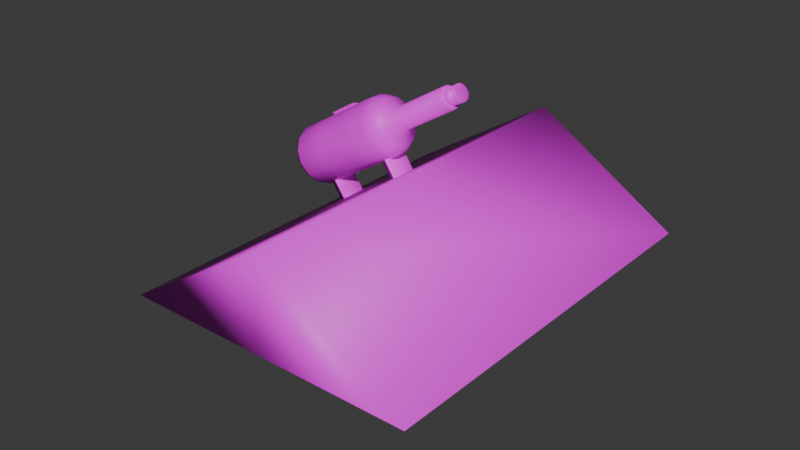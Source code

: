 # Source: barroof-col.blend  (saved by Blender 4.1.23; exported with 4.5.12 LTS)
import bpy
from mathutils import Matrix  # noqa: F401  (used for matrix-valued properties, if any)

bpy.ops.wm.read_factory_settings(use_empty=True)
scene = bpy.context.scene
scene.name = 'Scene'

# ---- collections
col_collection = bpy.data.collections.new('Collection'); scene.collection.children.link(col_collection)

# ---- images (referenced by path relative to the original .blend; pixels are not part of the script)
import os
ASSET_DIR = os.environ.get("B2B_ASSET_DIR", "")  # directory of the original .blend (textures are referenced by path, not embedded)
HERE = os.path.dirname(os.path.abspath(__file__))  # packed textures are extracted next to this script under _unpacked/

def load_image(name, relpath, width, height, colorspace="sRGB"):
    """Load a texture the original file referenced (path relative to the .blend, or extracted next to this script)."""
    p = next((c for c in (os.path.join(HERE, relpath), os.path.join(ASSET_DIR, relpath)) if relpath and os.path.exists(c)), "")
    if p:
        img = bpy.data.images.load(p, check_existing=True)
        img.name = name
    else:  # same state as the original file: an image datablock whose file is absent (Cycles renders it pink)
        img = bpy.data.images.new(name, width, height)
        img.source = "FILE"
        img.filepath = "//" + (relpath or name)
    img.colorspace_settings.name = colorspace
    return img
img_untitled = load_image('Untitled', '', 1024, 1024, 'sRGB')

# ---- materials (node trees are filled in below, after node groups)
mat_material = bpy.data.materials.new('Material')
mat_material.use_transparent_shadow = False

# ---- material node trees
mat_material.use_nodes = True; mat_material.node_tree.nodes.clear()
_N = mat_material.node_tree.nodes; _L = mat_material.node_tree.links
n0 = _N.new('ShaderNodeBsdfPrincipled'); n0.name = 'Principled BSDF'; n0.location = (10, 300)
n1 = _N.new('ShaderNodeOutputMaterial'); n1.name = 'Material Output'; n1.location = (300, 300)
n2 = _N.new('ShaderNodeTexImage'); n2.name = 'Image Texture'; n2.location = (-280, 275)
n2.image = img_untitled
_L.new(n0.outputs[0], n1.inputs[0])
_L.new(n2.outputs[0], n0.inputs[0])
n1.is_active_output = True

# ---- world
world_world = bpy.data.worlds.new('World'); scene.world = world_world
world_world.use_nodes = True; world_world.node_tree.nodes.clear()
_N = world_world.node_tree.nodes; _L = world_world.node_tree.links
n0 = _N.new('ShaderNodeOutputWorld'); n0.name = 'World Output'; n0.location = (300, 300)
n1 = _N.new('ShaderNodeBackground'); n1.name = 'Background'; n1.location = (10, 300)
n1.inputs[0].default_value = (0.05088, 0.05088, 0.05088, 1.0)
_L.new(n1.outputs[0], n0.inputs[0])
n0.is_active_output = True
world_world.color = (0.05088, 0.05088, 0.05088)
world_world.use_sun_shadow = False
world_world.sun_shadow_jitter_overblur = 0.0

# ---- meshes
me_cube_002 = bpy.data.meshes.new('Cube.002')
me_cube_002.from_pydata([(-23.63, -0.8562, -2.344), (-23.63, -0.8562, -0.3439), (-23.63, 1.144, -2.344), (-23.63, 1.144, -0.3439), (-21.63, -0.8562, -2.344), (-21.63, -0.8562, -0.3439), (-21.63, 1.144, -2.344), (-21.63, 1.144, -0.3439), (-35.93, -18.93, -1.838), (-35.93, 15.02, -1.838), (24.12, -18.93, -10.32), (24.12, 15.02, -10.32), (-5.905, 15.02, -6.077), (6.888, 15.02, -2.162), (-5.905, -18.93, -6.077), (6.888, -18.93, -2.162), (4.675, 0.8381, -0.04066), (4.727, 0.9349, 0.2116), (4.634, 0.5671, -0.2429), (4.611, 0.1753, -0.3552), (4.611, -0.2594, -0.3552), (4.634, -0.6512, -0.2429), (4.675, -0.9222, -0.04066), (4.727, -1.019, 0.2116), (4.779, -0.9222, 0.4638), (4.82, -0.6512, 0.6661), (4.843, -0.2594, 0.7783), (4.843, 0.1753, 0.7783), (4.82, 0.5671, 0.6661), (4.779, 0.8381, 0.4638), (-2.099, 2.505, 0.272), (2.003, 1.9, 0.2357), (-0.672, 2.424, 0.2594), (0.8296, 2.202, 0.2461), (1.9, 1.708, -0.2658), (-2.234, 2.252, -0.3854), (0.7107, 1.98, -0.3334), (-0.8026, 2.179, -0.3772), (1.818, 1.169, -0.6679), (-2.342, 1.546, -0.9127), (0.6154, 1.357, -0.7981), (-0.9072, 1.495, -0.8876), (1.772, 0.3902, -0.8911), (-2.402, 0.5246, -1.205), (0.5625, 0.4574, -1.056), (-0.9653, 0.5066, -1.171), (1.772, -0.4743, -0.8911), (-2.402, -0.6087, -1.205), (0.5625, -0.5415, -1.056), (-0.9653, -0.5907, -1.171), (1.818, -1.253, -0.6679), (-2.342, -1.63, -0.9127), (0.6154, -1.441, -0.7981), (-0.9072, -1.579, -0.8876), (1.9, -1.792, -0.2658), (-2.234, -2.336, -0.3854), (0.7107, -2.064, -0.3334), (-0.8026, -2.263, -0.3772), (2.003, -1.984, 0.2357), (-2.099, -2.589, 0.272), (0.8296, -2.287, 0.2461), (-0.672, -2.508, 0.2594), (2.106, -1.792, 0.7372), (-1.964, -2.336, 0.9295), (0.9484, -2.064, 0.8256), (-0.5415, -2.263, 0.896), (2.188, -1.253, 1.139), (-1.856, -1.63, 1.457), (1.044, -1.441, 1.29), (-0.4368, -1.579, 1.406), (2.234, -0.4743, 1.362), (-1.796, -0.6087, 1.749), (1.097, -0.5415, 1.548), (-0.3787, -0.5907, 1.69), (2.234, 0.3902, 1.362), (-1.796, 0.5246, 1.749), (1.097, 0.4574, 1.548), (-0.3787, 0.5066, 1.69), (2.188, 1.169, 1.139), (-1.856, 1.546, 1.457), (1.044, 1.357, 1.29), (-0.4368, 1.495, 1.406), (2.106, 1.708, 0.7372), (-1.964, 2.252, 0.9295), (0.9484, 1.98, 0.8256), (-0.5415, 2.179, 0.896), (-26.66, 1.939, 0.4896), (-25.08, 2.505, 0.4756), (-26.2, 2.339, 0.4855), (-25.21, 2.252, -0.1818), (-26.76, 1.743, -0.02178), (-26.32, 2.103, -0.1292), (-25.32, 1.546, -0.7091), (-26.85, 1.193, -0.4319), (-26.42, 1.442, -0.6221), (-25.38, 0.5246, -1.002), (-26.89, 0.3987, -0.6595), (-26.48, 0.4877, -0.8956), (-25.38, -0.6087, -1.002), (-26.89, -0.4828, -0.6595), (-26.48, -0.5718, -0.8956), (-25.32, -1.63, -0.7091), (-26.85, -1.277, -0.4319), (-26.42, -1.526, -0.6221), (-25.21, -2.336, -0.1818), (-26.76, -1.827, -0.02178), (-26.32, -2.187, -0.1292), (-25.08, -2.589, 0.4756), (-26.66, -2.023, 0.4896), (-26.2, -2.423, 0.4855), (-24.95, -2.336, 1.133), (-26.55, -1.827, 1.001), (-26.07, -2.187, 1.1), (-24.84, -1.63, 1.66), (-26.47, -1.277, 1.411), (-25.97, -1.526, 1.593), (-24.78, -0.6087, 1.953), (-26.42, -0.4828, 1.639), (-25.91, -0.5718, 1.867), (-24.78, 0.5246, 1.953), (-26.42, 0.3987, 1.639), (-25.91, 0.4877, 1.867), (-24.84, 1.546, 1.66), (-26.47, 1.193, 1.411), (-25.97, 1.442, 1.593), (-24.95, 2.252, 1.133), (-26.55, 1.743, 1.001), (-26.07, 2.103, 1.1), (19.26, 0.7205, -0.1361), (18.89, 0.8381, -0.1666), (18.95, 0.9349, 0.0856), (19.31, 0.8043, 0.08237), (19.23, 0.4857, -0.3114), (18.85, 0.5671, -0.3689), (19.21, 0.1463, -0.4086), (18.83, 0.1753, -0.4811), (19.21, -0.2304, -0.4086), (18.83, -0.2594, -0.4811), (19.23, -0.5698, -0.3114), (18.85, -0.6512, -0.3689), (19.26, -0.8046, -0.1361), (18.89, -0.9222, -0.1666), (19.31, -0.8884, 0.08237), (18.95, -1.019, 0.0856), (19.35, -0.8046, 0.3009), (19.0, -0.9222, 0.3378), (19.39, -0.5698, 0.4761), (19.04, -0.6512, 0.5401), (19.41, -0.2304, 0.5734), (19.06, -0.2594, 0.6523), (19.41, 0.1463, 0.5734), (19.06, 0.1753, 0.6523), (19.39, 0.4857, 0.4761), (19.04, 0.5671, 0.5401), (19.35, 0.7205, 0.3009), (19.0, 0.8381, 0.3378), (19.31, 0.71, 0.08237), (19.27, 0.6355, -0.1118), (19.24, 0.4269, -0.2675), (19.22, 0.1253, -0.3539), (19.22, -0.2094, -0.3539), (19.24, -0.5109, -0.2675), (19.27, -0.7196, -0.1118), (19.31, -0.7941, 0.08237), (19.35, -0.7196, 0.2765), (19.38, -0.5109, 0.4322), (19.4, -0.2094, 0.5187), (19.4, 0.1253, 0.5187), (19.38, 0.4269, 0.4322), (19.35, 0.6355, 0.2765), (19.12, 0.71, 0.08407), (19.08, 0.6355, -0.1101), (19.05, 0.4269, -0.2658), (19.03, 0.1253, -0.3522), (19.03, -0.2094, -0.3522), (19.05, -0.5109, -0.2658), (19.08, -0.7196, -0.1101), (19.12, -0.7941, 0.08407), (19.16, -0.7196, 0.2782), (19.19, -0.5109, 0.4339), (19.21, -0.2094, 0.5204), (19.21, 0.1253, 0.5204), (19.19, 0.4269, 0.4339), (19.16, 0.6355, 0.2782), (19.12, 0.636, 0.08407), (19.08, 0.5689, -0.09099), (19.05, 0.3807, -0.2314), (19.04, 0.1088, -0.3093), (19.04, -0.1929, -0.3093), (19.05, -0.4648, -0.2314), (19.08, -0.653, -0.09099), (19.12, -0.7201, 0.08407), (19.15, -0.653, 0.2591), (19.18, -0.4648, 0.3995), (19.2, -0.1929, 0.4774), (19.2, 0.1088, 0.4774), (19.18, 0.3807, 0.3995), (19.15, 0.5689, 0.2591), (22.21, 0.7092, 0.05669), (22.41, 0.6428, 0.05493), (22.37, 0.575, -0.1219), (22.17, 0.6348, -0.1373), (22.34, 0.3849, -0.2637), (22.14, 0.4264, -0.2928), (22.32, 0.1103, -0.3424), (22.12, 0.1251, -0.3791), (22.32, -0.1944, -0.3424), (22.12, -0.2092, -0.3791), (22.34, -0.469, -0.2637), (22.14, -0.5105, -0.2928), (22.37, -0.6591, -0.1219), (22.17, -0.7189, -0.1373), (22.41, -0.7269, 0.05493), (22.21, -0.7933, 0.05669), (22.44, -0.6591, 0.2317), (22.25, -0.7189, 0.2506), (22.47, -0.469, 0.3735), (22.28, -0.5105, 0.4062), (22.49, -0.1944, 0.4522), (22.3, -0.2092, 0.4925), (22.49, 0.1103, 0.4522), (22.3, 0.1251, 0.4925), (22.47, 0.3849, 0.3735), (22.28, 0.4264, 0.4062), (22.44, 0.575, 0.2317), (22.25, 0.6348, 0.2506), (-17.28, 2.252, 1.065), (-9.625, 2.252, 0.9974), (-9.76, 2.505, 0.3399), (-17.42, 2.505, 0.4078), (-9.894, 2.252, -0.3176), (-17.55, 2.252, -0.2497), (-10.0, 1.546, -0.8448), (-17.66, 1.546, -0.7769), (-10.06, 0.5246, -1.137), (-17.72, 0.5246, -1.07), (-10.06, -0.6087, -1.137), (-17.72, -0.6087, -1.07), (-10.0, -1.63, -0.8448), (-17.66, -1.63, -0.7769), (-9.894, -2.336, -0.3176), (-17.55, -2.336, -0.2497), (-9.76, -2.589, 0.3399), (-17.42, -2.589, 0.4078), (-9.625, -2.336, 0.9974), (-17.28, -2.336, 1.065), (-9.517, -1.63, 1.525), (-17.18, -1.63, 1.592), (-9.457, -0.6087, 1.817), (-17.12, -0.6087, 1.885), (-9.457, 0.5246, 1.817), (-17.12, 0.5246, 1.885), (-9.517, 1.546, 1.525), (-17.18, 1.546, 1.592), (-17.27, 2.542, 1.117), (-9.614, 2.542, 1.049), (-9.766, 2.794, 0.3087), (-17.43, 2.794, 0.3766), (-9.918, 2.542, -0.4319), (-17.58, 2.542, -0.364), (-10.04, 1.75, -1.026), (-17.7, 1.75, -0.958), (-9.425, 0.3256, 1.973), (-17.08, 0.3256, 2.041), (-9.492, 1.835, 1.643), (-17.15, 1.835, 1.711), (-5.515, -0.8562, -2.774), (-5.515, -0.8562, -0.7735), (-5.515, 1.144, -2.774), (-5.515, 1.144, -0.7735), (-3.515, -0.8562, -2.774), (-3.515, -0.8562, -0.7735), (-3.515, 1.144, -2.774), (-3.515, 1.144, -0.7735), (-26.8, 0.3731, -0.2132), (-26.73, -0.5176, 0.1486), (-26.64, -1.303, 0.582), (-26.68, 1.219, 0.3973), (-26.59, 0.4335, 0.8306), (-26.51, -0.4572, 1.192)], [], [(0, 1, 3, 2), (2, 3, 7, 6), (6, 7, 5, 4), (4, 5, 1, 0), (2, 6, 4, 0), (7, 3, 1, 5), (12, 13, 11), (14, 15, 8), (12, 11, 10, 14), (13, 9, 8, 15), (11, 13, 15, 10), (9, 12, 14, 8), (10, 15, 14), (9, 13, 12), (228, 30, 35, 230), (38, 34, 16, 18), (42, 38, 18, 19), (46, 42, 19, 20), (50, 46, 20, 21), (54, 50, 21, 22), (58, 54, 22, 23), (62, 58, 23, 24), (66, 62, 24, 25), (70, 66, 25, 26), (74, 70, 26, 27), (78, 74, 27, 28), (230, 35, 39, 232), (82, 78, 28, 29), (31, 82, 29, 17), (227, 83, 30, 228), (20, 19, 135, 137), (242, 59, 63, 244), (252, 79, 83, 227), (238, 51, 55, 240), (248, 71, 75, 250), (232, 39, 43, 234), (234, 43, 47, 236), (244, 63, 67, 246), (240, 55, 59, 242), (250, 75, 79, 252), (236, 47, 51, 238), (246, 67, 71, 248), (18, 16, 129, 133), (28, 27, 151, 153), (21, 20, 137, 139), (29, 28, 153, 155), (22, 21, 139, 141), (23, 22, 141, 143), (19, 18, 133, 135), (24, 23, 143, 145), (25, 24, 145, 147), (142, 140, 162, 163), (26, 25, 147, 149), (17, 29, 155, 130), (27, 26, 149, 151), (35, 30, 32, 37), (37, 32, 33, 36), (36, 33, 31, 34), (39, 35, 37, 41), (41, 37, 36, 40), (40, 36, 34, 38), (43, 39, 41, 45), (45, 41, 40, 44), (44, 40, 38, 42), (47, 43, 45, 49), (49, 45, 44, 48), (48, 44, 42, 46), (51, 47, 49, 53), (53, 49, 48, 52), (52, 48, 46, 50), (55, 51, 53, 57), (57, 53, 52, 56), (56, 52, 50, 54), (59, 55, 57, 61), (61, 57, 56, 60), (60, 56, 54, 58), (63, 59, 61, 65), (65, 61, 60, 64), (64, 60, 58, 62), (67, 63, 65, 69), (69, 65, 64, 68), (68, 64, 62, 66), (71, 67, 69, 73), (73, 69, 68, 72), (72, 68, 66, 70), (75, 71, 73, 77), (77, 73, 72, 76), (76, 72, 70, 74), (79, 75, 77, 81), (81, 77, 76, 80), (80, 76, 74, 78), (83, 79, 81, 85), (85, 81, 80, 84), (84, 80, 78, 82), (30, 83, 85, 32), (32, 85, 84, 33), (33, 84, 82, 31), (34, 31, 17, 16), (87, 89, 91, 88), (88, 91, 90, 86), (89, 92, 94, 91), (91, 94, 93, 90), (92, 95, 97, 94), (94, 97, 96, 93), (95, 98, 100, 97), (97, 100, 99, 96), (98, 101, 103, 100), (100, 103, 102, 99), (101, 104, 106, 103), (103, 106, 105, 102), (104, 107, 109, 106), (106, 109, 108, 105), (107, 110, 112, 109), (109, 112, 111, 108), (110, 113, 115, 112), (112, 115, 114, 111), (113, 116, 118, 115), (115, 118, 117, 114), (116, 119, 121, 118), (118, 121, 120, 117), (119, 122, 124, 121), (121, 124, 123, 120), (122, 125, 127, 124), (124, 127, 126, 123), (125, 87, 88, 127), (127, 88, 86, 126), (129, 130, 131, 128), (133, 129, 128, 132), (135, 133, 132, 134), (137, 135, 134, 136), (139, 137, 136, 138), (141, 139, 138, 140), (143, 141, 140, 142), (145, 143, 142, 144), (147, 145, 144, 146), (149, 147, 146, 148), (151, 149, 148, 150), (153, 151, 150, 152), (155, 153, 152, 154), (130, 155, 154, 131), (16, 17, 130, 129), (156, 169, 183, 170), (152, 150, 167, 168), (138, 136, 160, 161), (148, 146, 165, 166), (134, 132, 158, 159), (144, 142, 163, 164), (154, 152, 168, 169), (128, 131, 156, 157), (140, 138, 161, 162), (150, 148, 166, 167), (131, 154, 169, 156), (136, 134, 159, 160), (146, 144, 164, 165), (132, 128, 157, 158), (178, 177, 191, 192), (163, 162, 176, 177), (164, 163, 177, 178), (157, 156, 170, 171), (165, 164, 178, 179), (158, 157, 171, 172), (166, 165, 179, 180), (159, 158, 172, 173), (167, 166, 180, 181), (160, 159, 173, 174), (168, 167, 181, 182), (161, 160, 174, 175), (169, 168, 182, 183), (162, 161, 175, 176), (187, 186, 203, 205), (171, 170, 184, 185), (179, 178, 192, 193), (172, 171, 185, 186), (180, 179, 193, 194), (173, 172, 186, 187), (181, 180, 194, 195), (174, 173, 187, 188), (182, 181, 195, 196), (175, 174, 188, 189), (183, 182, 196, 197), (176, 175, 189, 190), (170, 183, 197, 184), (177, 176, 190, 191), (184, 197, 225, 198), (195, 194, 219, 221), (188, 187, 205, 207), (196, 195, 221, 223), (189, 188, 207, 209), (197, 196, 223, 225), (190, 189, 209, 211), (191, 190, 211, 213), (186, 185, 201, 203), (192, 191, 213, 215), (193, 192, 215, 217), (194, 193, 217, 219), (199, 200, 201, 198), (200, 202, 203, 201), (202, 204, 205, 203), (204, 206, 207, 205), (206, 208, 209, 207), (208, 210, 211, 209), (210, 212, 213, 211), (212, 214, 215, 213), (214, 216, 217, 215), (216, 218, 219, 217), (218, 220, 221, 219), (220, 222, 223, 221), (222, 224, 225, 223), (224, 199, 198, 225), (185, 184, 198, 201), (113, 247, 249, 116), (247, 246, 248, 249), (98, 237, 239, 101), (237, 236, 238, 239), (119, 251, 253, 122), (253, 251, 263, 265), (104, 241, 243, 107), (241, 240, 242, 243), (110, 245, 247, 113), (245, 244, 246, 247), (95, 235, 237, 98), (235, 234, 236, 237), (92, 233, 235, 95), (233, 232, 234, 235), (116, 249, 251, 119), (249, 248, 250, 251), (101, 239, 241, 104), (239, 238, 240, 241), (122, 253, 226, 125), (251, 250, 262, 263), (107, 243, 245, 110), (243, 242, 244, 245), (125, 226, 229, 87), (233, 231, 259, 261), (89, 231, 233, 92), (228, 230, 258, 256), (87, 229, 231, 89), (232, 233, 261, 260), (263, 262, 264, 265), (265, 264, 255, 254), (254, 255, 256, 257), (259, 258, 260, 261), (257, 256, 258, 259), (226, 253, 265, 254), (230, 232, 260, 258), (250, 252, 264, 262), (229, 226, 254, 257), (252, 227, 255, 264), (231, 229, 257, 259), (227, 228, 256, 255), (266, 267, 269, 268), (268, 269, 273, 272), (272, 273, 271, 270), (270, 271, 267, 266), (268, 272, 270, 266), (273, 269, 267, 271), (99, 274, 93, 96), (274, 277, 90, 93), (277, 126, 86, 90), (102, 275, 274, 99), (275, 278, 277, 274), (278, 123, 126, 277), (105, 276, 275, 102), (276, 279, 278, 275), (279, 120, 123, 278), (108, 111, 276, 105), (111, 114, 279, 276), (114, 117, 120, 279), (208, 214, 212, 210), (206, 216, 214, 208), (204, 218, 216, 206), (202, 220, 218, 204), (200, 222, 220, 202), (199, 224, 222, 200)])
me_cube_002.polygons.foreach_set('use_smooth', [True] * 274)
_k = set([(226, 229), (226, 253), (227, 228), (227, 252), (228, 230), (229, 231), (230, 232), (231, 233), (232, 233), (232, 260), (233, 261), (250, 251), (250, 252), (250, 262), (251, 253), (251, 263), (254, 257), (254, 265), (255, 256), (255, 264), (256, 258), (257, 259), (258, 260), (259, 261), (260, 261), (262, 263), (262, 264), (263, 265)])
me_cube_002.attributes.new('sharp_edge', 'BOOLEAN', 'EDGE').data.foreach_set('value', [ (min(e.vertices), max(e.vertices)) in _k for e in me_cube_002.edges])
_uv = me_cube_002.uv_layers.new(name='UVMap')
_uv.uv.foreach_set('vector', [0.6453, 0.5138, 0.645, 0.5138, 0.645, 0.5135, 0.6453, 0.5135, 0.645, 0.5122, 0.645, 0.512, 0.6453, 0.512, 0.6453, 0.5122, 0.6453, 0.5143, 0.645, 0.5143, 0.645, 0.514, 0.6453, 0.514, 0.645, 0.5117, 0.645, 0.5114, 0.6453, 0.5114, 0.6453, 0.5117, 0.6453, 0.5135, 0.645, 0.5135, 0.645, 0.5133, 0.6453, 0.5133, 0.645, 0.5125, 0.6453, 0.5125, 0.6453, 0.5127, 0.645, 0.5127, 0.444, 0.3399, 0.5075, 0.4757, 0.444, 0.6798, 0.444, 0.3399, 0.3805, 0.4757, 0.444, 8.631e-09, -2.695e-09, 0.3399, -2.695e-09, 4.312e-08, 0.3805, 0.0, 0.3805, 0.3399, 0.8881, 0.5201, 0.8881, 1.0, 0.5075, 1.0, 0.5075, 0.5201, 0.645, -6.638e-09, 0.8587, -5.2e-09, 0.8587, 0.3805, 0.645, 0.3805, 2.425e-08, 0.6798, -2.695e-09, 0.3399, 0.3805, 0.3399, 0.3805, 0.6798, 0.444, 0.6798, 0.3805, 0.4757, 0.444, 0.3399, 0.444, -2.371e-08, 0.5075, 0.4757, 0.444, 0.3399, 0.5692, 0.1663, 0.57, 0.2443, 0.5631, 0.2434, 0.5618, 0.165, 0.559, 0.2849, 0.5661, 0.284, 0.5706, 0.3216, 0.5658, 0.3218, 0.5505, 0.2866, 0.559, 0.2849, 0.5658, 0.3218, 0.5601, 0.3225, 0.5412, 0.2891, 0.5505, 0.2866, 0.5601, 0.3225, 0.5542, 0.3236, 0.5324, 0.2922, 0.5412, 0.2891, 0.5542, 0.3236, 0.5488, 0.325, 0.525, 0.2958, 0.5324, 0.2922, 0.5488, 0.325, 0.5445, 0.3265, 0.6241, 0.2917, 0.6303, 0.2936, 0.6131, 0.3246, 0.6095, 0.3243, 0.618, 0.2909, 0.6241, 0.2917, 0.6095, 0.3243, 0.6057, 0.3243, 0.6106, 0.2905, 0.618, 0.2909, 0.6057, 0.3243, 0.601, 0.3244, 0.6018, 0.2898, 0.6106, 0.2905, 0.601, 0.3244, 0.5953, 0.3243, 0.5927, 0.2885, 0.6018, 0.2898, 0.5953, 0.3243, 0.589, 0.324, 0.5843, 0.2869, 0.5927, 0.2885, 0.589, 0.324, 0.5831, 0.3233, 0.5618, 0.165, 0.5631, 0.2434, 0.5543, 0.243, 0.5524, 0.1639, 0.5774, 0.2853, 0.5843, 0.2869, 0.5831, 0.3233, 0.5783, 0.3225, 0.5719, 0.2842, 0.5774, 0.2853, 0.5783, 0.3225, 0.5745, 0.3219, 0.5766, 0.1677, 0.5769, 0.2455, 0.57, 0.2443, 0.5692, 0.1663, 0.5542, 0.3236, 0.5601, 0.3225, 0.5649, 0.5176, 0.5591, 0.5177, 0.6372, 0.1668, 0.6346, 0.2478, 0.6271, 0.2485, 0.6296, 0.1681, 0.5859, 0.1688, 0.5855, 0.2468, 0.5769, 0.2455, 0.5766, 0.1677, 0.5177, 0.1645, 0.5205, 0.2464, 0.5108, 0.2485, 0.5082, 0.1658, 0.609, 0.1695, 0.6072, 0.2486, 0.5959, 0.2479, 0.5971, 0.1694, 0.5524, 0.1639, 0.5543, 0.243, 0.5436, 0.2434, 0.5411, 0.1635, 0.5411, 0.1635, 0.5436, 0.2434, 0.5318, 0.2446, 0.529, 0.1637, 0.6296, 0.1681, 0.6271, 0.2485, 0.6179, 0.2488, 0.6203, 0.169, 0.6447, 0.1656, 0.6423, 0.2471, 0.6346, 0.2478, 0.6372, 0.1668, 0.5971, 0.1694, 0.5959, 0.2479, 0.5855, 0.2468, 0.5859, 0.1688, 0.529, 0.1637, 0.5318, 0.2446, 0.5205, 0.2464, 0.5177, 0.1645, 0.6203, 0.169, 0.6179, 0.2488, 0.6072, 0.2486, 0.609, 0.1695, 0.5658, 0.3218, 0.5706, 0.3216, 0.5749, 0.5182, 0.5704, 0.5178, 0.5831, 0.3233, 0.589, 0.324, 0.5921, 0.5201, 0.5866, 0.5198, 0.5488, 0.325, 0.5542, 0.3236, 0.5591, 0.5177, 0.5536, 0.5181, 0.5783, 0.3225, 0.5831, 0.3233, 0.5866, 0.5198, 0.582, 0.5194, 0.5445, 0.3265, 0.5488, 0.325, 0.5536, 0.5181, 0.5491, 0.5188, 0.6095, 0.3243, 0.6131, 0.3246, 0.615, 0.5176, 0.6114, 0.5183, 0.5601, 0.3225, 0.5658, 0.3218, 0.5704, 0.5178, 0.5649, 0.5176, 0.6057, 0.3243, 0.6095, 0.3243, 0.6114, 0.5183, 0.6079, 0.519, 0.601, 0.3244, 0.6057, 0.3243, 0.6079, 0.519, 0.6033, 0.5196, 0.08255, 0.6844, 0.08482, 0.6842, 0.08496, 0.685, 0.08292, 0.6852, 0.5953, 0.3243, 0.601, 0.3244, 0.6033, 0.5196, 0.5979, 0.52, 0.5745, 0.3219, 0.5783, 0.3225, 0.582, 0.5194, 0.5784, 0.5188, 0.589, 0.324, 0.5953, 0.3243, 0.5979, 0.52, 0.5921, 0.5201, 0.5631, 0.2434, 0.57, 0.2443, 0.5705, 0.2579, 0.5639, 0.2572, 0.5639, 0.2572, 0.5705, 0.2579, 0.5712, 0.2722, 0.565, 0.2718, 0.565, 0.2718, 0.5712, 0.2722, 0.5719, 0.2842, 0.5661, 0.284, 0.5543, 0.243, 0.5631, 0.2434, 0.5639, 0.2572, 0.5556, 0.2572, 0.5556, 0.2572, 0.5639, 0.2572, 0.565, 0.2718, 0.5573, 0.2723, 0.5573, 0.2723, 0.565, 0.2718, 0.5661, 0.284, 0.559, 0.2849, 0.5436, 0.2434, 0.5543, 0.243, 0.5556, 0.2572, 0.5453, 0.2581, 0.5453, 0.2581, 0.5556, 0.2572, 0.5573, 0.2723, 0.5478, 0.2738, 0.5478, 0.2738, 0.5573, 0.2723, 0.559, 0.2849, 0.5505, 0.2866, 0.5318, 0.2446, 0.5436, 0.2434, 0.5453, 0.2581, 0.5339, 0.2598, 0.5339, 0.2598, 0.5453, 0.2581, 0.5478, 0.2738, 0.5374, 0.2761, 0.5374, 0.2761, 0.5478, 0.2738, 0.5505, 0.2866, 0.5412, 0.2891, 0.5205, 0.2464, 0.5318, 0.2446, 0.5339, 0.2598, 0.5229, 0.2622, 0.5229, 0.2622, 0.5339, 0.2598, 0.5374, 0.2761, 0.5273, 0.279, 0.5273, 0.279, 0.5374, 0.2761, 0.5412, 0.2891, 0.5324, 0.2922, 0.5108, 0.2485, 0.5205, 0.2464, 0.5229, 0.2622, 0.5134, 0.2651, 0.5134, 0.2651, 0.5229, 0.2622, 0.5273, 0.279, 0.5187, 0.2824, 0.5187, 0.2824, 0.5273, 0.279, 0.5324, 0.2922, 0.525, 0.2958, 0.6346, 0.2478, 0.6423, 0.2471, 0.6403, 0.2632, 0.6325, 0.2629, 0.6325, 0.2629, 0.6403, 0.2632, 0.6357, 0.2802, 0.6286, 0.279, 0.6286, 0.279, 0.6357, 0.2802, 0.6303, 0.2936, 0.6241, 0.2917, 0.6271, 0.2485, 0.6346, 0.2478, 0.6325, 0.2629, 0.6251, 0.2632, 0.6251, 0.2632, 0.6325, 0.2629, 0.6286, 0.279, 0.6218, 0.2786, 0.6218, 0.2786, 0.6286, 0.279, 0.6241, 0.2917, 0.618, 0.2909, 0.6179, 0.2488, 0.6271, 0.2485, 0.6251, 0.2632, 0.6163, 0.2632, 0.6163, 0.2632, 0.6251, 0.2632, 0.6218, 0.2786, 0.6135, 0.2784, 0.6135, 0.2784, 0.6218, 0.2786, 0.618, 0.2909, 0.6106, 0.2905, 0.6072, 0.2486, 0.6179, 0.2488, 0.6163, 0.2632, 0.6058, 0.2628, 0.6058, 0.2628, 0.6163, 0.2632, 0.6135, 0.2784, 0.6039, 0.2777, 0.6039, 0.2777, 0.6135, 0.2784, 0.6106, 0.2905, 0.6018, 0.2898, 0.5959, 0.2479, 0.6072, 0.2486, 0.6058, 0.2628, 0.595, 0.2618, 0.595, 0.2618, 0.6058, 0.2628, 0.6039, 0.2777, 0.5938, 0.2765, 0.5938, 0.2765, 0.6039, 0.2777, 0.6018, 0.2898, 0.5927, 0.2885, 0.5855, 0.2468, 0.5959, 0.2479, 0.595, 0.2618, 0.5851, 0.2605, 0.5851, 0.2605, 0.595, 0.2618, 0.5938, 0.2765, 0.5846, 0.275, 0.5846, 0.275, 0.5938, 0.2765, 0.5927, 0.2885, 0.5843, 0.2869, 0.5769, 0.2455, 0.5855, 0.2468, 0.5851, 0.2605, 0.577, 0.2591, 0.577, 0.2591, 0.5851, 0.2605, 0.5846, 0.275, 0.5771, 0.2734, 0.5771, 0.2734, 0.5846, 0.275, 0.5843, 0.2869, 0.5774, 0.2853, 0.57, 0.2443, 0.5769, 0.2455, 0.577, 0.2591, 0.5705, 0.2579, 0.5705, 0.2579, 0.577, 0.2591, 0.5771, 0.2734, 0.5712, 0.2722, 0.5712, 0.2722, 0.5771, 0.2734, 0.5774, 0.2853, 0.5719, 0.2842, 0.5661, 0.284, 0.5719, 0.2842, 0.5745, 0.3219, 0.5706, 0.3216, 0.6568, 0.4603, 0.6568, 0.4697, 0.64, 0.4697, 0.64, 0.4603, 0.64, 0.4603, 0.64, 0.4697, 0.6315, 0.4697, 0.6315, 0.4603, 0.6568, 0.4697, 0.6568, 0.4791, 0.64, 0.4791, 0.64, 0.4697, 0.64, 0.4697, 0.64, 0.4791, 0.6315, 0.4791, 0.6315, 0.4697, 0.6568, 0.4791, 0.6568, 0.4885, 0.64, 0.4885, 0.64, 0.4791, 0.64, 0.4791, 0.64, 0.4885, 0.6315, 0.4885, 0.6315, 0.4791, 0.6568, 0.4885, 0.6568, 0.4979, 0.64, 0.4979, 0.64, 0.4885, 0.64, 0.4885, 0.64, 0.4979, 0.6315, 0.4979, 0.6315, 0.4885, 0.6568, 0.4979, 0.6568, 0.5073, 0.64, 0.5073, 0.64, 0.4979, 0.64, 0.4979, 0.64, 0.5073, 0.6315, 0.5073, 0.6315, 0.4979, 0.6568, 0.5073, 0.6568, 0.5167, 0.64, 0.5167, 0.64, 0.5073, 0.64, 0.5073, 0.64, 0.5167, 0.6315, 0.5167, 0.6315, 0.5073, 0.6568, 0.3851, 0.6568, 0.3945, 0.64, 0.3945, 0.64, 0.3851, 0.64, 0.3851, 0.64, 0.3945, 0.6315, 0.3945, 0.6315, 0.3851, 0.6568, 0.3945, 0.6568, 0.4039, 0.64, 0.4039, 0.64, 0.3945, 0.64, 0.3945, 0.64, 0.4039, 0.6315, 0.4039, 0.6315, 0.3945, 0.6568, 0.4039, 0.6568, 0.4133, 0.64, 0.4133, 0.64, 0.4039, 0.64, 0.4039, 0.64, 0.4133, 0.6315, 0.4133, 0.6315, 0.4039, 0.6568, 0.4133, 0.6568, 0.4227, 0.64, 0.4227, 0.64, 0.4133, 0.64, 0.4133, 0.64, 0.4227, 0.6315, 0.4227, 0.6315, 0.4133, 0.6568, 0.4227, 0.6568, 0.4321, 0.64, 0.4321, 0.64, 0.4227, 0.64, 0.4227, 0.64, 0.4321, 0.6315, 0.4321, 0.6315, 0.4227, 0.6568, 0.4321, 0.6568, 0.4415, 0.64, 0.4415, 0.64, 0.4321, 0.64, 0.4321, 0.64, 0.4415, 0.6315, 0.4415, 0.6315, 0.4321, 0.6568, 0.4415, 0.6568, 0.4509, 0.64, 0.4509, 0.64, 0.4415, 0.64, 0.4415, 0.64, 0.4509, 0.6315, 0.4509, 0.6315, 0.4415, 0.6568, 0.4509, 0.6568, 0.4603, 0.64, 0.4603, 0.64, 0.4509, 0.64, 0.4509, 0.64, 0.4603, 0.6315, 0.4603, 0.6315, 0.4509, 0.0943, 0.701, 0.09138, 0.7036, 0.08888, 0.6998, 0.09067, 0.6984, 0.09623, 0.6967, 0.0943, 0.701, 0.09067, 0.6984, 0.09161, 0.6956, 0.09623, 0.691, 0.09623, 0.6967, 0.09161, 0.6956, 0.09136, 0.6919, 0.0938, 0.6854, 0.09623, 0.691, 0.09136, 0.6919, 0.0899, 0.6882, 0.08985, 0.6815, 0.0938, 0.6854, 0.0899, 0.6882, 0.08747, 0.6855, 0.08552, 0.6798, 0.08985, 0.6815, 0.08747, 0.6855, 0.08482, 0.6842, 0.08173, 0.68, 0.08552, 0.6798, 0.08482, 0.6842, 0.08255, 0.6844, 0.07838, 0.6823, 0.08173, 0.68, 0.08255, 0.6844, 0.08097, 0.6859, 0.07609, 0.6868, 0.07838, 0.6823, 0.08097, 0.6859, 0.08019, 0.6886, 0.07599, 0.6926, 0.07609, 0.6868, 0.08019, 0.6886, 0.08046, 0.6922, 0.07817, 0.6984, 0.07599, 0.6926, 0.08046, 0.6922, 0.08196, 0.6957, 0.08249, 0.7027, 0.07817, 0.6984, 0.08196, 0.6957, 0.08418, 0.6984, 0.08736, 0.7043, 0.08249, 0.7027, 0.08418, 0.6984, 0.08666, 0.6998, 0.09138, 0.7036, 0.08736, 0.7043, 0.08666, 0.6998, 0.08888, 0.6998, 0.5706, 0.3216, 0.5745, 0.3219, 0.5784, 0.5188, 0.5749, 0.5182, 0.1025, 0.6997, 0.09951, 0.6984, 0.1012, 0.6967, 0.1031, 0.6974, 0.08418, 0.6984, 0.08196, 0.6957, 0.0824, 0.6953, 0.08438, 0.6977, 0.08747, 0.6855, 0.0899, 0.6882, 0.08944, 0.6887, 0.0873, 0.6862, 0.08046, 0.6922, 0.08019, 0.6886, 0.08083, 0.689, 0.08108, 0.6922, 0.09136, 0.6919, 0.09161, 0.6956, 0.09096, 0.6951, 0.09073, 0.6919, 0.08097, 0.6859, 0.08255, 0.6844, 0.08292, 0.6852, 0.08151, 0.6866, 0.08666, 0.6998, 0.08418, 0.6984, 0.08438, 0.6977, 0.08658, 0.699, 0.09067, 0.6984, 0.08888, 0.6998, 0.08858, 0.699, 0.09014, 0.6977, 0.08482, 0.6842, 0.08747, 0.6855, 0.0873, 0.6862, 0.08496, 0.685, 0.08196, 0.6957, 0.08046, 0.6922, 0.08108, 0.6922, 0.0824, 0.6953, 0.08888, 0.6998, 0.08666, 0.6998, 0.08658, 0.699, 0.08858, 0.699, 0.0899, 0.6882, 0.09136, 0.6919, 0.09073, 0.6919, 0.08944, 0.6887, 0.08019, 0.6886, 0.08097, 0.6859, 0.08151, 0.6866, 0.08083, 0.689, 0.09161, 0.6956, 0.09067, 0.6984, 0.09014, 0.6977, 0.09096, 0.6951, 0.1017, 0.6827, 0.1036, 0.6821, 0.1036, 0.6828, 0.1018, 0.6834, 0.1032, 0.6798, 0.1064, 0.6806, 0.1055, 0.6829, 0.1036, 0.6821, 0.1001, 0.6808, 0.1032, 0.6798, 0.1036, 0.6821, 0.1017, 0.6827, 0.1057, 0.6992, 0.1025, 0.6997, 0.1031, 0.6974, 0.105, 0.6968, 0.09767, 0.6836, 0.1001, 0.6808, 0.1017, 0.6827, 0.0998, 0.6846, 0.1087, 0.6965, 0.1057, 0.6992, 0.105, 0.6968, 0.1068, 0.6948, 0.0963, 0.6875, 0.09767, 0.6836, 0.0998, 0.6846, 0.09859, 0.6878, 0.1105, 0.6923, 0.1087, 0.6965, 0.1068, 0.6948, 0.1079, 0.6917, 0.09623, 0.6917, 0.0963, 0.6875, 0.09859, 0.6878, 0.09845, 0.6914, 0.1105, 0.6876, 0.1105, 0.6923, 0.1079, 0.6917, 0.1081, 0.6881, 0.0973, 0.6956, 0.09623, 0.6917, 0.09845, 0.6914, 0.09946, 0.6946, 0.1091, 0.6834, 0.1105, 0.6876, 0.1081, 0.6881, 0.1071, 0.6849, 0.09951, 0.6984, 0.0973, 0.6956, 0.09946, 0.6946, 0.1012, 0.6967, 0.1064, 0.6806, 0.1091, 0.6834, 0.1071, 0.6849, 0.1055, 0.6829, 0.1377, 0.7242, 0.1379, 0.721, 0.1723, 0.7211, 0.1722, 0.7246, 0.105, 0.6968, 0.1031, 0.6974, 0.1031, 0.6967, 0.1048, 0.6961, 0.0998, 0.6846, 0.1017, 0.6827, 0.1018, 0.6834, 0.1001, 0.6852, 0.1068, 0.6948, 0.105, 0.6968, 0.1048, 0.6961, 0.1064, 0.6943, 0.09859, 0.6878, 0.0998, 0.6846, 0.1001, 0.6852, 0.09906, 0.688, 0.1079, 0.6917, 0.1068, 0.6948, 0.1064, 0.6943, 0.1075, 0.6915, 0.09845, 0.6914, 0.09859, 0.6878, 0.09906, 0.688, 0.09894, 0.6912, 0.1081, 0.6881, 0.1079, 0.6917, 0.1075, 0.6915, 0.1076, 0.6883, 0.09946, 0.6946, 0.09845, 0.6914, 0.09894, 0.6912, 0.09984, 0.6941, 0.1071, 0.6849, 0.1081, 0.6881, 0.1076, 0.6883, 0.1067, 0.6854, 0.1012, 0.6967, 0.09946, 0.6946, 0.09984, 0.6941, 0.1014, 0.696, 0.1055, 0.6829, 0.1071, 0.6849, 0.1067, 0.6854, 0.1053, 0.6835, 0.1031, 0.6974, 0.1012, 0.6967, 0.1014, 0.696, 0.1031, 0.6967, 0.1036, 0.6821, 0.1055, 0.6829, 0.1053, 0.6835, 0.1036, 0.6828, 0.1387, 0.7162, 0.139, 0.714, 0.1733, 0.7137, 0.1728, 0.7159, 0.1394, 0.7081, 0.1393, 0.7047, 0.1738, 0.7036, 0.1739, 0.7073, 0.1376, 0.7276, 0.1377, 0.7242, 0.1722, 0.7246, 0.1722, 0.7283, 0.1393, 0.7113, 0.1394, 0.7081, 0.1739, 0.7073, 0.1737, 0.7108, 0.1378, 0.7308, 0.1376, 0.7276, 0.1722, 0.7283, 0.1723, 0.7318, 0.139, 0.714, 0.1393, 0.7113, 0.1737, 0.7108, 0.1733, 0.7137, 0.138, 0.7335, 0.1378, 0.7308, 0.1723, 0.7318, 0.1727, 0.7348, 0.1381, 0.6966, 0.1376, 0.6945, 0.1722, 0.6927, 0.1725, 0.6951, 0.1379, 0.721, 0.1383, 0.7183, 0.1725, 0.7182, 0.1723, 0.7211, 0.1386, 0.6988, 0.1381, 0.6966, 0.1725, 0.6951, 0.173, 0.6973, 0.139, 0.7015, 0.1386, 0.6988, 0.173, 0.6973, 0.1735, 0.7002, 0.1393, 0.7047, 0.139, 0.7015, 0.1735, 0.7002, 0.1738, 0.7036, 0.1753, 0.7159, 0.175, 0.7183, 0.1725, 0.7182, 0.1728, 0.7159, 0.175, 0.7183, 0.1747, 0.7213, 0.1723, 0.7211, 0.1725, 0.7182, 0.1747, 0.7213, 0.1746, 0.7247, 0.1722, 0.7246, 0.1723, 0.7211, 0.1746, 0.7247, 0.1746, 0.7282, 0.1722, 0.7283, 0.1722, 0.7246, 0.1746, 0.7282, 0.1747, 0.7315, 0.1723, 0.7318, 0.1722, 0.7283, 0.1747, 0.7315, 0.1751, 0.7343, 0.1727, 0.7348, 0.1723, 0.7318, 0.1747, 0.6929, 0.1749, 0.6952, 0.1725, 0.6951, 0.1722, 0.6927, 0.1749, 0.6952, 0.1753, 0.6975, 0.173, 0.6973, 0.1725, 0.6951, 0.1753, 0.6975, 0.1757, 0.7003, 0.1735, 0.7002, 0.173, 0.6973, 0.1757, 0.7003, 0.176, 0.7036, 0.1738, 0.7036, 0.1735, 0.7002, 0.176, 0.7036, 0.1762, 0.7072, 0.1739, 0.7073, 0.1738, 0.7036, 0.1762, 0.7072, 0.176, 0.7106, 0.1737, 0.7108, 0.1739, 0.7073, 0.176, 0.7106, 0.1757, 0.7135, 0.1733, 0.7137, 0.1737, 0.7108, 0.1757, 0.7135, 0.1753, 0.7159, 0.1728, 0.7159, 0.1733, 0.7137, 0.1383, 0.7183, 0.1387, 0.7162, 0.1728, 0.7159, 0.1725, 0.7182, 0.6205, 0.005654, 0.6204, 0.0875, 0.6091, 0.0881, 0.6092, 0.006255, 0.6204, 0.0875, 0.6203, 0.169, 0.609, 0.1695, 0.6091, 0.0881, 0.5283, 6.925e-09, 0.5284, 0.08187, 0.517, 0.08253, 0.517, 0.000618, 0.5284, 0.08187, 0.529, 0.1637, 0.5177, 0.1645, 0.517, 0.08253, 0.5971, 0.006243, 0.597, 0.08809, 0.5856, 0.08748, 0.5857, 0.005619, 0.04667, 0.7075, 0.0559, 0.7151, 0.05725, 0.7176, 0.04315, 0.7075, 0.645, 0.00182, 0.6449, 0.08368, 0.6374, 0.08505, 0.6375, 0.00319, 0.6449, 0.08368, 0.6447, 0.1656, 0.6372, 0.1668, 0.6374, 0.08505, 0.63, 0.004559, 0.6299, 0.08641, 0.6204, 0.0875, 0.6205, 0.005654, 0.6299, 0.08641, 0.6296, 0.1681, 0.6203, 0.169, 0.6204, 0.0875, 0.5404, 7.455e-09, 0.5405, 0.08182, 0.5284, 0.08187, 0.5283, 6.925e-09, 0.5405, 0.08182, 0.5411, 0.1635, 0.529, 0.1637, 0.5284, 0.08187, 0.5518, 0.000616, 0.5518, 0.08239, 0.5405, 0.08182, 0.5404, 7.455e-09, 0.5518, 0.08239, 0.5524, 0.1639, 0.5411, 0.1635, 0.5405, 0.08182, 0.6092, 0.006255, 0.6091, 0.0881, 0.597, 0.08809, 0.5971, 0.006243, 0.6091, 0.0881, 0.609, 0.1695, 0.5971, 0.1694, 0.597, 0.08809, 0.517, 0.000618, 0.517, 0.08253, 0.5076, 0.08368, 0.5075, 0.00173, 0.517, 0.08253, 0.5177, 0.1645, 0.5082, 0.1658, 0.5076, 0.08368, 0.5857, 0.005619, 0.5856, 0.08748, 0.5762, 0.08632, 0.5763, 0.004503, 0.7396, 0.3875, 0.7396, 0.4598, 0.7365, 0.4598, 0.7365, 0.3875, 0.6375, 0.00319, 0.6374, 0.08505, 0.6299, 0.08641, 0.63, 0.004559, 0.6374, 0.08505, 0.6372, 0.1668, 0.6296, 0.1681, 0.6299, 0.08641, 0.5763, 0.004503, 0.5762, 0.08632, 0.5687, 0.08488, 0.5688, 0.003115, 0.05725, 0.6826, 0.04761, 0.685, 0.04513, 0.6826, 0.05595, 0.6798, 0.5612, 0.001726, 0.5612, 0.08346, 0.5518, 0.08239, 0.5518, 0.000616, 0.07244, 0.6909, 0.0669, 0.685, 0.06938, 0.6826, 0.07529, 0.6893, 0.5688, 0.003115, 0.5687, 0.08488, 0.5612, 0.08346, 0.5612, 0.001726, 0.7365, 0.3875, 0.7365, 0.4598, 0.7332, 0.4595, 0.7332, 0.3872, 0.7143, 0.4595, 0.7143, 0.3872, 0.7332, 0.3872, 0.7332, 0.4595, 0.8932, 0.3809, 0.8932, 0.4719, 0.8467, 0.4719, 0.8467, 0.3809, 0.8467, 0.3809, 0.8467, 0.4719, 0.8002, 0.4719, 0.8002, 0.3809, 0.7143, 0.3872, 0.7143, 0.4595, 0.7022, 0.4595, 0.7022, 0.3872, 0.8002, 0.3809, 0.8002, 0.4719, 0.7537, 0.4719, 0.7537, 0.3809, 0.04173, 0.6989, 0.04667, 0.7075, 0.04315, 0.7075, 0.03851, 0.6982, 0.0669, 0.685, 0.05725, 0.6826, 0.05856, 0.6798, 0.06938, 0.6826, 0.05861, 0.7151, 0.06784, 0.7075, 0.07136, 0.7075, 0.05725, 0.7176, 0.04207, 0.6909, 0.04173, 0.6989, 0.03851, 0.6982, 0.03922, 0.6893, 0.06784, 0.7075, 0.07277, 0.6989, 0.07599, 0.6982, 0.07136, 0.7075, 0.04761, 0.685, 0.04207, 0.6909, 0.03922, 0.6893, 0.04513, 0.6826, 0.07277, 0.6989, 0.07244, 0.6909, 0.07529, 0.6893, 0.07599, 0.6982, 0.6453, 0.514, 0.645, 0.514, 0.645, 0.5138, 0.6453, 0.5138, 0.645, 0.5125, 0.645, 0.5122, 0.6453, 0.5122, 0.6453, 0.5125, 0.6453, 0.5146, 0.645, 0.5146, 0.645, 0.5143, 0.6453, 0.5143, 0.645, 0.512, 0.645, 0.5117, 0.6453, 0.5117, 0.6453, 0.512, 0.645, 0.513, 0.6453, 0.513, 0.6453, 0.5133, 0.645, 0.5133, 0.645, 0.5127, 0.6453, 0.5127, 0.6453, 0.513, 0.645, 0.513, 0.7265, 0.4981, 0.7178, 0.4885, 0.7221, 0.4793, 0.7265, 0.4882, 0.7178, 0.4885, 0.706, 0.479, 0.7141, 0.4732, 0.7221, 0.4793, 0.706, 0.479, 0.6942, 0.4732, 0.7042, 0.471, 0.7141, 0.4732, 0.7221, 0.507, 0.7108, 0.4985, 0.7178, 0.4885, 0.7265, 0.4981, 0.7108, 0.4985, 0.6975, 0.4878, 0.706, 0.479, 0.7178, 0.4885, 0.6975, 0.4878, 0.6862, 0.4793, 0.6942, 0.4732, 0.706, 0.479, 0.7141, 0.5132, 0.7024, 0.5073, 0.7108, 0.4985, 0.7221, 0.507, 0.7024, 0.5073, 0.6905, 0.4978, 0.6975, 0.4878, 0.7108, 0.4985, 0.6905, 0.4978, 0.6818, 0.4882, 0.6862, 0.4793, 0.6975, 0.4878, 0.7042, 0.5154, 0.6942, 0.5132, 0.7024, 0.5073, 0.7141, 0.5132, 0.6942, 0.5132, 0.6862, 0.507, 0.6905, 0.4978, 0.7024, 0.5073, 0.6862, 0.507, 0.6818, 0.4981, 0.6818, 0.4882, 0.6905, 0.4978, 0.1114, 0.6922, 0.1171, 0.6944, 0.1151, 0.6951, 0.113, 0.6944, 0.1105, 0.6892, 0.1187, 0.6922, 0.1171, 0.6944, 0.1114, 0.6922, 0.1105, 0.6857, 0.1196, 0.6892, 0.1187, 0.6922, 0.1105, 0.6892, 0.1114, 0.6827, 0.1196, 0.6857, 0.1196, 0.6892, 0.1105, 0.6857, 0.113, 0.6805, 0.1187, 0.6827, 0.1196, 0.6857, 0.1114, 0.6827, 0.1151, 0.6798, 0.1171, 0.6805, 0.1187, 0.6827, 0.113, 0.6805])
me_cube_002.materials.append(mat_material)
me_cube_002.update()

# ---- objects
ob_barroof_col = bpy.data.objects.new('barroof-col', me_cube_002)

# ---- transforms, parenting, visibility, modifiers, constraints
ob_barroof_col.location = (-2.167, 1.163, 5.791)
ob_barroof_col.rotation_euler = (0.0, -0.5966, 0.0)
ob_barroof_col.scale = (0.2079, 0.5956, 1.0)

# ---- collection membership
col_collection.objects.link(ob_barroof_col)

# ---- scene / render settings (as saved in the file)
scene.frame_start = 1; scene.frame_end = 250; scene.frame_set(1)
scene.render.engine = 'BLENDER_EEVEE_NEXT'
scene.cycles.sampling_pattern = 'TABULATED_SOBOL'
scene.eevee.ray_tracing_options.trace_max_roughness = 0.0
bpy.context.view_layer.update()

# ---- added for rendering (the .blend has no active camera and no usable light): camera, sun
cam_auto = bpy.data.cameras.new('AutoCamera')
cam_auto.lens = 50.0
cam_auto.sensor_width = 36.0
cam_auto.clip_end = 1000.0
ob_auto_camera = bpy.data.objects.new('AutoCamera', cam_auto)
scene.collection.objects.link(ob_auto_camera)
ob_auto_camera.location = (28.462, -35.183, 25.1339)
ob_auto_camera.rotation_euler = (1.09748, -7.21219e-08, 0.694738)
scene.camera = ob_auto_camera
light_auto_sun = bpy.data.lights.new('AutoSun', 'SUN')
light_auto_sun.energy = 3.0
light_auto_sun.angle = 0.0523599
ob_auto_sun = bpy.data.objects.new('AutoSun', light_auto_sun)
scene.collection.objects.link(ob_auto_sun)
ob_auto_sun.rotation_euler = (0.872665, 0.174533, 0.523599)
bpy.context.view_layer.update()
